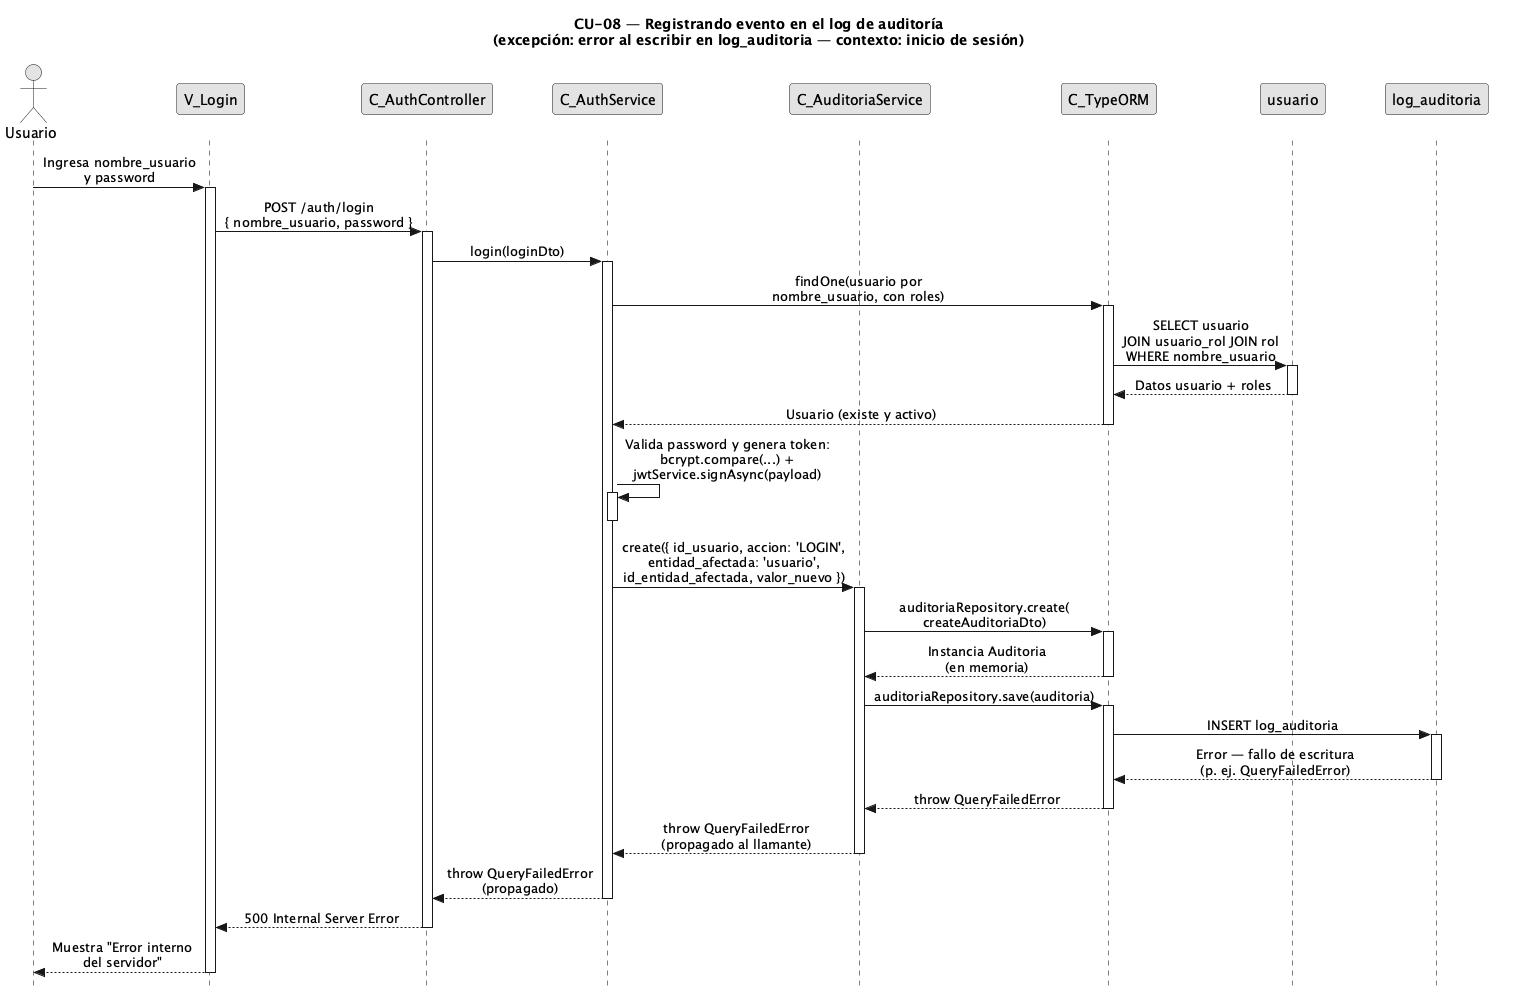

The diagram above was rendered by PlantUML. Its source (embedded in the PNG):
@startuml CU08-exc-error-escritura
title CU-08 — Registrando evento en el log de auditoría\n(excepción: error al escribir en log_auditoria — contexto: inicio de sesión)

skinparam style strictuml
skinparam monochrome true
skinparam shadowing false
skinparam sequenceMessageAlign center
<style>
sequenceDiagram {
  participant {
    margin 25
  }
  actor {
    margin 20
  }
}
</style>
skinparam sequence {
  MessageAlign center
  LifeLineBorderColor black
}
hide footbox

actor "Usuario" as user
participant "V_Login" as view
participant "C_AuthController" as ctrl
participant "C_AuthService" as caller
participant "C_AuditoriaService" as aud
participant "C_TypeORM" as orm
participant "usuario" as uent
participant "log_auditoria" as aent

user -> view : Ingresa nombre_usuario\ny password
activate view

view -> ctrl : POST /auth/login\n{ nombre_usuario, password }
activate ctrl

ctrl -> caller : login(loginDto)
activate caller

caller -> orm : findOne(usuario por\nnombre_usuario, con roles)
activate orm

orm -> uent : SELECT usuario\nJOIN usuario_rol JOIN rol\nWHERE nombre_usuario
activate uent
uent --> orm : Datos usuario + roles
deactivate uent

orm --> caller : Usuario (existe y activo)
deactivate orm

caller -> caller : Valida password y genera token:\nbcrypt.compare(...) +\njwtService.signAsync(payload)
activate caller
deactivate caller

caller -> aud : create({ id_usuario, accion: 'LOGIN',\nentidad_afectada: 'usuario',\nid_entidad_afectada, valor_nuevo })
activate aud

aud -> orm : auditoriaRepository.create(\ncreateAuditoriaDto)
activate orm
orm --> aud : Instancia Auditoria\n(en memoria)
deactivate orm

aud -> orm : auditoriaRepository.save(auditoria)
activate orm

orm -> aent : INSERT log_auditoria
activate aent
aent --> orm : Error — fallo de escritura\n(p. ej. QueryFailedError)
deactivate aent

orm --> aud : throw QueryFailedError
deactivate orm

aud --> caller : throw QueryFailedError\n(propagado al llamante)
deactivate aud

caller --> ctrl : throw QueryFailedError\n(propagado)
deactivate caller

ctrl --> view : 500 Internal Server Error
deactivate ctrl

view --> user : Muestra "Error interno\ndel servidor"
deactivate view

@enduml